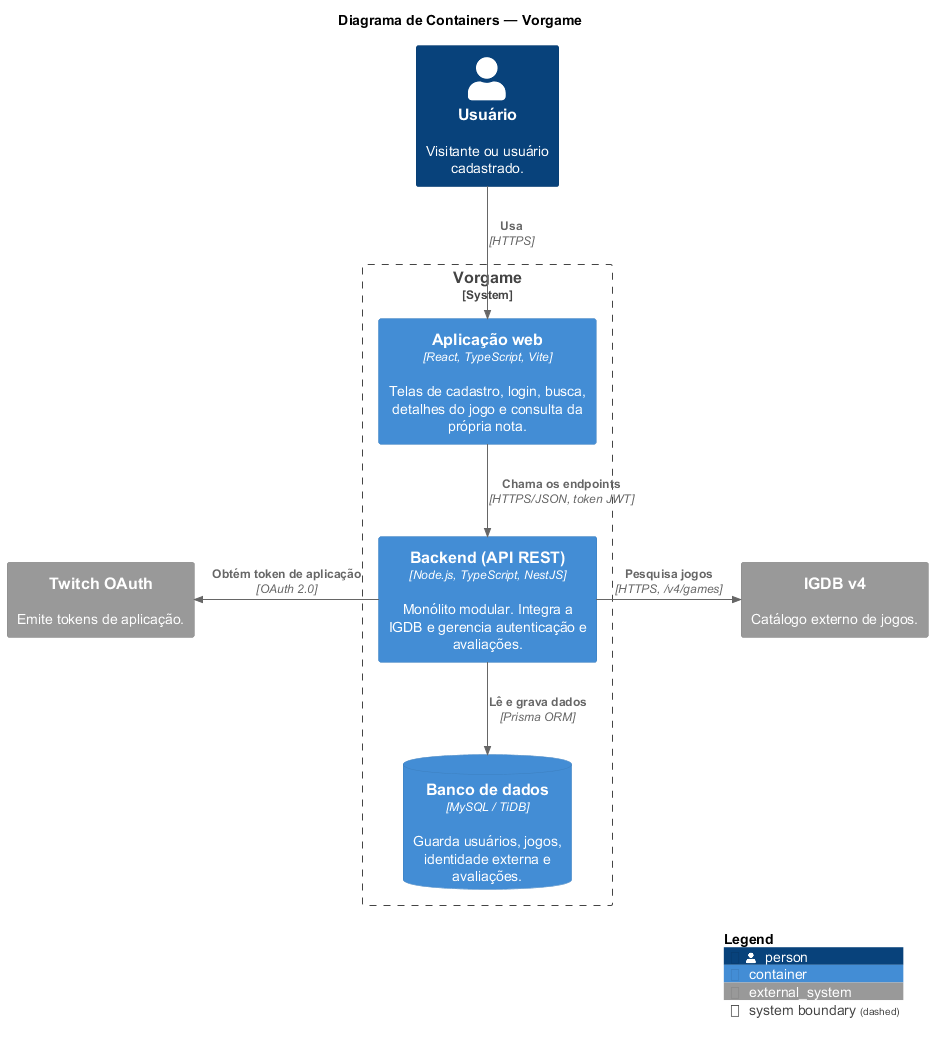

The diagram above was rendered by PlantUML. Its source (embedded in the PNG):
@startuml Vorgame_C4_Containers
!include <C4/C4_Container>

title Diagrama de Containers — Vorgame

Person(usuario, "Usuário", "Visitante ou usuário cadastrado.")

System_Boundary(vorgame, "Vorgame") {
    Container(webapp, "Aplicação web", "React, TypeScript, Vite", "Telas de cadastro, login, busca, detalhes do jogo e consulta da própria nota.")
    Container(api, "Backend (API REST)", "Node.js, TypeScript, NestJS", "Monólito modular. Integra a IGDB e gerencia autenticação e avaliações.")
    ContainerDb(banco, "Banco de dados", "MySQL / TiDB", "Guarda usuários, jogos, identidade externa e avaliações.")
}

System_Ext(igdb, "IGDB v4", "Catálogo externo de jogos.")
System_Ext(twitch, "Twitch OAuth", "Emite tokens de aplicação.")

Rel_Down(usuario, webapp, "Usa", "HTTPS")
Rel_Down(webapp, api, "Chama os endpoints", "HTTPS/JSON, token JWT")
Rel_Down(api, banco, "Lê e grava dados", "Prisma ORM")

Rel_Right(api, igdb, "Pesquisa jogos", "HTTPS, /v4/games")
Rel_Left(api, twitch, "Obtém token de aplicação", "OAuth 2.0")

SHOW_LEGEND()
@enduml